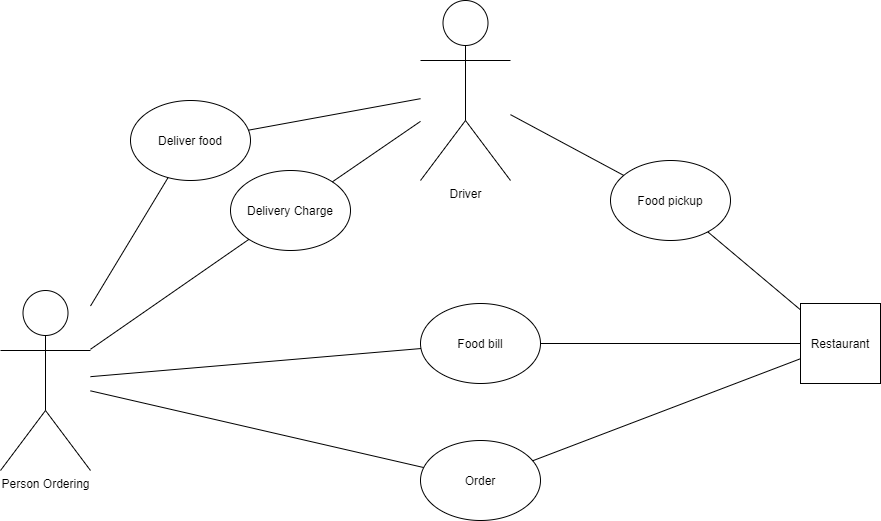

The diagram above was exported from draw.io. Its source (the exported page's mxGraphModel, read from the mxfile embedded in the PNG):
<mxGraphModel dx="1550" dy="868" grid="1" gridSize="10" guides="1" tooltips="1" connect="1" arrows="1" fold="1" page="1" pageScale="1" pageWidth="1169" pageHeight="826" background="#ffffff" math="0" shadow="0">
  <root>
    <mxCell id="0" />
    <mxCell id="1" parent="0" />
    <mxCell id="JiHXZe8yTrqARDr6FerT-41" value="Restaurant" style="whiteSpace=wrap;html=1;aspect=fixed;" vertex="1" parent="1">
      <mxGeometry x="880" y="333" width="80" height="80" as="geometry" />
    </mxCell>
    <mxCell id="JiHXZe8yTrqARDr6FerT-42" style="edgeStyle=orthogonalEdgeStyle;rounded=0;orthogonalLoop=1;jettySize=auto;html=1;exitX=0.5;exitY=1;exitDx=0;exitDy=0;" edge="1" parent="1" source="JiHXZe8yTrqARDr6FerT-41" target="JiHXZe8yTrqARDr6FerT-41">
      <mxGeometry relative="1" as="geometry" />
    </mxCell>
    <mxCell id="JiHXZe8yTrqARDr6FerT-52" value="Order" style="ellipse;whiteSpace=wrap;html=1;" vertex="1" parent="1">
      <mxGeometry x="500" y="470" width="120" height="80" as="geometry" />
    </mxCell>
    <mxCell id="JiHXZe8yTrqARDr6FerT-55" value="" style="endArrow=none;html=1;" edge="1" parent="1" source="JiHXZe8yTrqARDr6FerT-52" target="JiHXZe8yTrqARDr6FerT-70">
      <mxGeometry width="50" height="50" relative="1" as="geometry">
        <mxPoint x="560" y="360" as="sourcePoint" />
        <mxPoint x="261.3003095975232" y="406.28482972136226" as="targetPoint" />
      </mxGeometry>
    </mxCell>
    <mxCell id="JiHXZe8yTrqARDr6FerT-56" value="" style="endArrow=none;html=1;" edge="1" parent="1" source="JiHXZe8yTrqARDr6FerT-52" target="JiHXZe8yTrqARDr6FerT-41">
      <mxGeometry width="50" height="50" relative="1" as="geometry">
        <mxPoint x="560" y="360" as="sourcePoint" />
        <mxPoint x="610" y="310" as="targetPoint" />
      </mxGeometry>
    </mxCell>
    <mxCell id="JiHXZe8yTrqARDr6FerT-57" value="Food pickup" style="ellipse;whiteSpace=wrap;html=1;" vertex="1" parent="1">
      <mxGeometry x="690" y="190" width="120" height="80" as="geometry" />
    </mxCell>
    <mxCell id="JiHXZe8yTrqARDr6FerT-58" value="" style="endArrow=none;html=1;" edge="1" parent="1" source="JiHXZe8yTrqARDr6FerT-74" target="JiHXZe8yTrqARDr6FerT-57">
      <mxGeometry width="50" height="50" relative="1" as="geometry">
        <mxPoint x="603.6585365853657" y="160.4878048780488" as="sourcePoint" />
        <mxPoint x="610" y="310" as="targetPoint" />
      </mxGeometry>
    </mxCell>
    <mxCell id="JiHXZe8yTrqARDr6FerT-59" value="" style="endArrow=none;html=1;" edge="1" parent="1" source="JiHXZe8yTrqARDr6FerT-41" target="JiHXZe8yTrqARDr6FerT-57">
      <mxGeometry width="50" height="50" relative="1" as="geometry">
        <mxPoint x="560" y="360" as="sourcePoint" />
        <mxPoint x="610" y="310" as="targetPoint" />
      </mxGeometry>
    </mxCell>
    <mxCell id="JiHXZe8yTrqARDr6FerT-60" value="Deliver food" style="ellipse;whiteSpace=wrap;html=1;" vertex="1" parent="1">
      <mxGeometry x="210" y="130" width="120" height="80" as="geometry" />
    </mxCell>
    <mxCell id="JiHXZe8yTrqARDr6FerT-61" value="" style="endArrow=none;html=1;" edge="1" parent="1" source="JiHXZe8yTrqARDr6FerT-60" target="JiHXZe8yTrqARDr6FerT-74">
      <mxGeometry width="50" height="50" relative="1" as="geometry">
        <mxPoint x="560" y="360" as="sourcePoint" />
        <mxPoint x="468.5185185185185" y="145.18518518518522" as="targetPoint" />
      </mxGeometry>
    </mxCell>
    <mxCell id="JiHXZe8yTrqARDr6FerT-62" value="" style="endArrow=none;html=1;" edge="1" parent="1" source="JiHXZe8yTrqARDr6FerT-70" target="JiHXZe8yTrqARDr6FerT-60">
      <mxGeometry width="50" height="50" relative="1" as="geometry">
        <mxPoint x="215.18737672583825" y="338.353057199211" as="sourcePoint" />
        <mxPoint x="610" y="310" as="targetPoint" />
      </mxGeometry>
    </mxCell>
    <mxCell id="JiHXZe8yTrqARDr6FerT-63" value="Delivery Charge" style="ellipse;whiteSpace=wrap;html=1;" vertex="1" parent="1">
      <mxGeometry x="310" y="200" width="120" height="80" as="geometry" />
    </mxCell>
    <mxCell id="JiHXZe8yTrqARDr6FerT-64" value="" style="endArrow=none;html=1;" edge="1" parent="1" source="JiHXZe8yTrqARDr6FerT-63" target="JiHXZe8yTrqARDr6FerT-74">
      <mxGeometry width="50" height="50" relative="1" as="geometry">
        <mxPoint x="560" y="360" as="sourcePoint" />
        <mxPoint x="501.47058823529414" y="163.3088235294117" as="targetPoint" />
      </mxGeometry>
    </mxCell>
    <mxCell id="JiHXZe8yTrqARDr6FerT-65" value="" style="endArrow=none;html=1;" edge="1" parent="1" source="JiHXZe8yTrqARDr6FerT-70" target="JiHXZe8yTrqARDr6FerT-63">
      <mxGeometry width="50" height="50" relative="1" as="geometry">
        <mxPoint x="239.20335429769398" y="351.5618448637317" as="sourcePoint" />
        <mxPoint x="610" y="310" as="targetPoint" />
      </mxGeometry>
    </mxCell>
    <mxCell id="JiHXZe8yTrqARDr6FerT-66" value="Food bill" style="ellipse;whiteSpace=wrap;html=1;" vertex="1" parent="1">
      <mxGeometry x="500" y="333" width="120" height="80" as="geometry" />
    </mxCell>
    <mxCell id="JiHXZe8yTrqARDr6FerT-67" value="" style="endArrow=none;html=1;" edge="1" parent="1" source="JiHXZe8yTrqARDr6FerT-66" target="JiHXZe8yTrqARDr6FerT-70">
      <mxGeometry width="50" height="50" relative="1" as="geometry">
        <mxPoint x="560" y="360" as="sourcePoint" />
        <mxPoint x="294.2857142857142" y="381.8571428571429" as="targetPoint" />
      </mxGeometry>
    </mxCell>
    <mxCell id="JiHXZe8yTrqARDr6FerT-68" value="" style="endArrow=none;html=1;" edge="1" parent="1" source="JiHXZe8yTrqARDr6FerT-66" target="JiHXZe8yTrqARDr6FerT-41">
      <mxGeometry width="50" height="50" relative="1" as="geometry">
        <mxPoint x="560" y="360" as="sourcePoint" />
        <mxPoint x="610" y="310" as="targetPoint" />
      </mxGeometry>
    </mxCell>
    <mxCell id="JiHXZe8yTrqARDr6FerT-70" value="Person Ordering" style="shape=umlActor;verticalLabelPosition=bottom;labelBackgroundColor=#ffffff;verticalAlign=top;html=1;outlineConnect=0;" vertex="1" parent="1">
      <mxGeometry x="80" y="320" width="90" height="180" as="geometry" />
    </mxCell>
    <mxCell id="JiHXZe8yTrqARDr6FerT-74" value="Driver" style="shape=umlActor;verticalLabelPosition=bottom;labelBackgroundColor=#ffffff;verticalAlign=top;html=1;outlineConnect=0;" vertex="1" parent="1">
      <mxGeometry x="500" y="30" width="90" height="180" as="geometry" />
    </mxCell>
  </root>
</mxGraphModel>